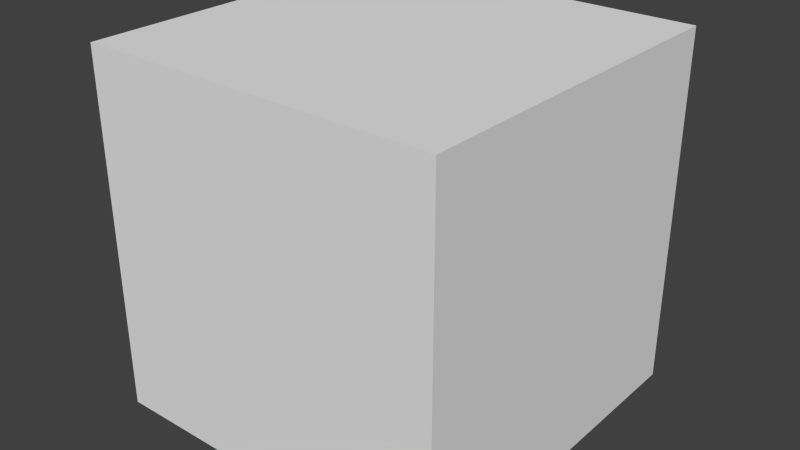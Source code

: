 # Source: Default_Scene_with_Cube.blend  (saved by Blender 3.1.7; exported with 4.5.12 LTS)
import bpy
from mathutils import Matrix  # noqa: F401  (used for matrix-valued properties, if any)

bpy.ops.wm.read_factory_settings(use_empty=True)
scene = bpy.context.scene
scene.name = 'Scene'

# ---- collections
col_collection_1 = bpy.data.collections.new('Collection 1'); scene.collection.children.link(col_collection_1)
col_collection_2 = bpy.data.collections.new('Collection 2'); scene.collection.children.link(col_collection_2)

# ---- materials (node trees are filled in below, after node groups)
mat_material = bpy.data.materials.new('Material')
mat_material.alpha_threshold = 0.0
mat_material.use_transparent_shadow = False
mat_material.roughness = 0.5
mat_material.line_color = (0.0, 0.0, 0.0, 1.0)

# ---- material node trees

# ---- world
world_world = bpy.data.worlds.new('World'); scene.world = world_world
world_world.color = (0.05088, 0.05088, 0.05088)
world_world.use_sun_shadow = False
world_world.sun_shadow_jitter_overblur = 0.0
world_world.cycles.sampling_method = 'MANUAL'
world_world.cycles.sample_map_resolution = 256

# ---- meshes
me_cube = bpy.data.meshes.new('Cube')
me_cube.from_pydata([(1.0, 1.0, -1.0), (1.0, -1.0, -1.0), (-1.0, -1.0, -1.0), (-1.0, 1.0, -1.0), (1.0, 1.0, 1.0), (1.0, -1.0, 1.0), (-1.0, -1.0, 1.0), (-1.0, 1.0, 1.0)], [], [(0, 1, 2, 3), (4, 7, 6, 5), (0, 4, 5, 1), (1, 5, 6, 2), (2, 6, 7, 3), (4, 0, 3, 7)])
me_cube.materials.append(mat_material)
me_cube.use_remesh_preserve_volume = False
me_cube.use_remesh_preserve_attributes = False
me_cube.use_mirror_vertex_groups = False
me_cube.update()

# ---- objects
ob_default_scene_with_cube = bpy.data.objects.new('Default_Scene_with_Cube', None)
ob_cube = bpy.data.objects.new('Cube', me_cube)

# ---- transforms, parenting, visibility, modifiers, constraints
ob_default_scene_with_cube.location = (0.0, 0.0, 0.0)
ob_default_scene_with_cube.empty_image_offset = (0.0, 0.0)
ob_default_scene_with_cube.show_name = True
ob_default_scene_with_cube.show_in_front = True
ob_default_scene_with_cube.lineart.crease_threshold = 0.0
ob_cube.parent = ob_default_scene_with_cube
ob_cube.location = (0.0, 0.0, 0.0)
ob_cube.lock_rotations_4d = False
ob_cube.empty_display_type = 'ARROWS'
ob_cube.lineart.crease_threshold = 0.0

# ---- collection membership
col_collection_1.objects.link(ob_default_scene_with_cube)
col_collection_1.objects.link(ob_cube)

# ---- scene / render settings (as saved in the file)
scene.frame_start = 1; scene.frame_end = 250; scene.frame_set(1)
scene.render.engine = 'BLENDER_EEVEE_NEXT'
scene.render.resolution_percentage = 50
scene.render.dither_intensity = 0.0
scene.cycles.use_denoising = False
scene.cycles.samples = 10
scene.cycles.sampling_pattern = 'TABULATED_SOBOL'
scene.cycles.light_sampling_threshold = 0.0
scene.cycles.use_adaptive_sampling = False
scene.cycles.use_light_tree = False
scene.cycles.blur_glossy = 0.0
scene.cycles.volume_bounces = 1
scene.cycles.pixel_filter_type = 'GAUSSIAN'
scene.cycles.sample_clamp_indirect = 0.0
scene.view_settings.view_transform = 'Standard'
bpy.context.view_layer.update()

# ---- added for rendering (the .blend has no active camera and no usable light): camera, sun
cam_auto = bpy.data.cameras.new('AutoCamera')
cam_auto.lens = 50.0
cam_auto.sensor_width = 36.0
cam_auto.clip_end = 1000.0
ob_auto_camera = bpy.data.objects.new('AutoCamera', cam_auto)
scene.collection.objects.link(ob_auto_camera)
ob_auto_camera.location = (3.20507, -3.84609, 2.56406)
ob_auto_camera.rotation_euler = (1.09748, -7.21219e-08, 0.694738)
scene.camera = ob_auto_camera
light_auto_sun = bpy.data.lights.new('AutoSun', 'SUN')
light_auto_sun.energy = 3.0
light_auto_sun.angle = 0.0523599
ob_auto_sun = bpy.data.objects.new('AutoSun', light_auto_sun)
scene.collection.objects.link(ob_auto_sun)
ob_auto_sun.rotation_euler = (0.872665, 0.174533, 0.523599)
bpy.context.view_layer.update()
